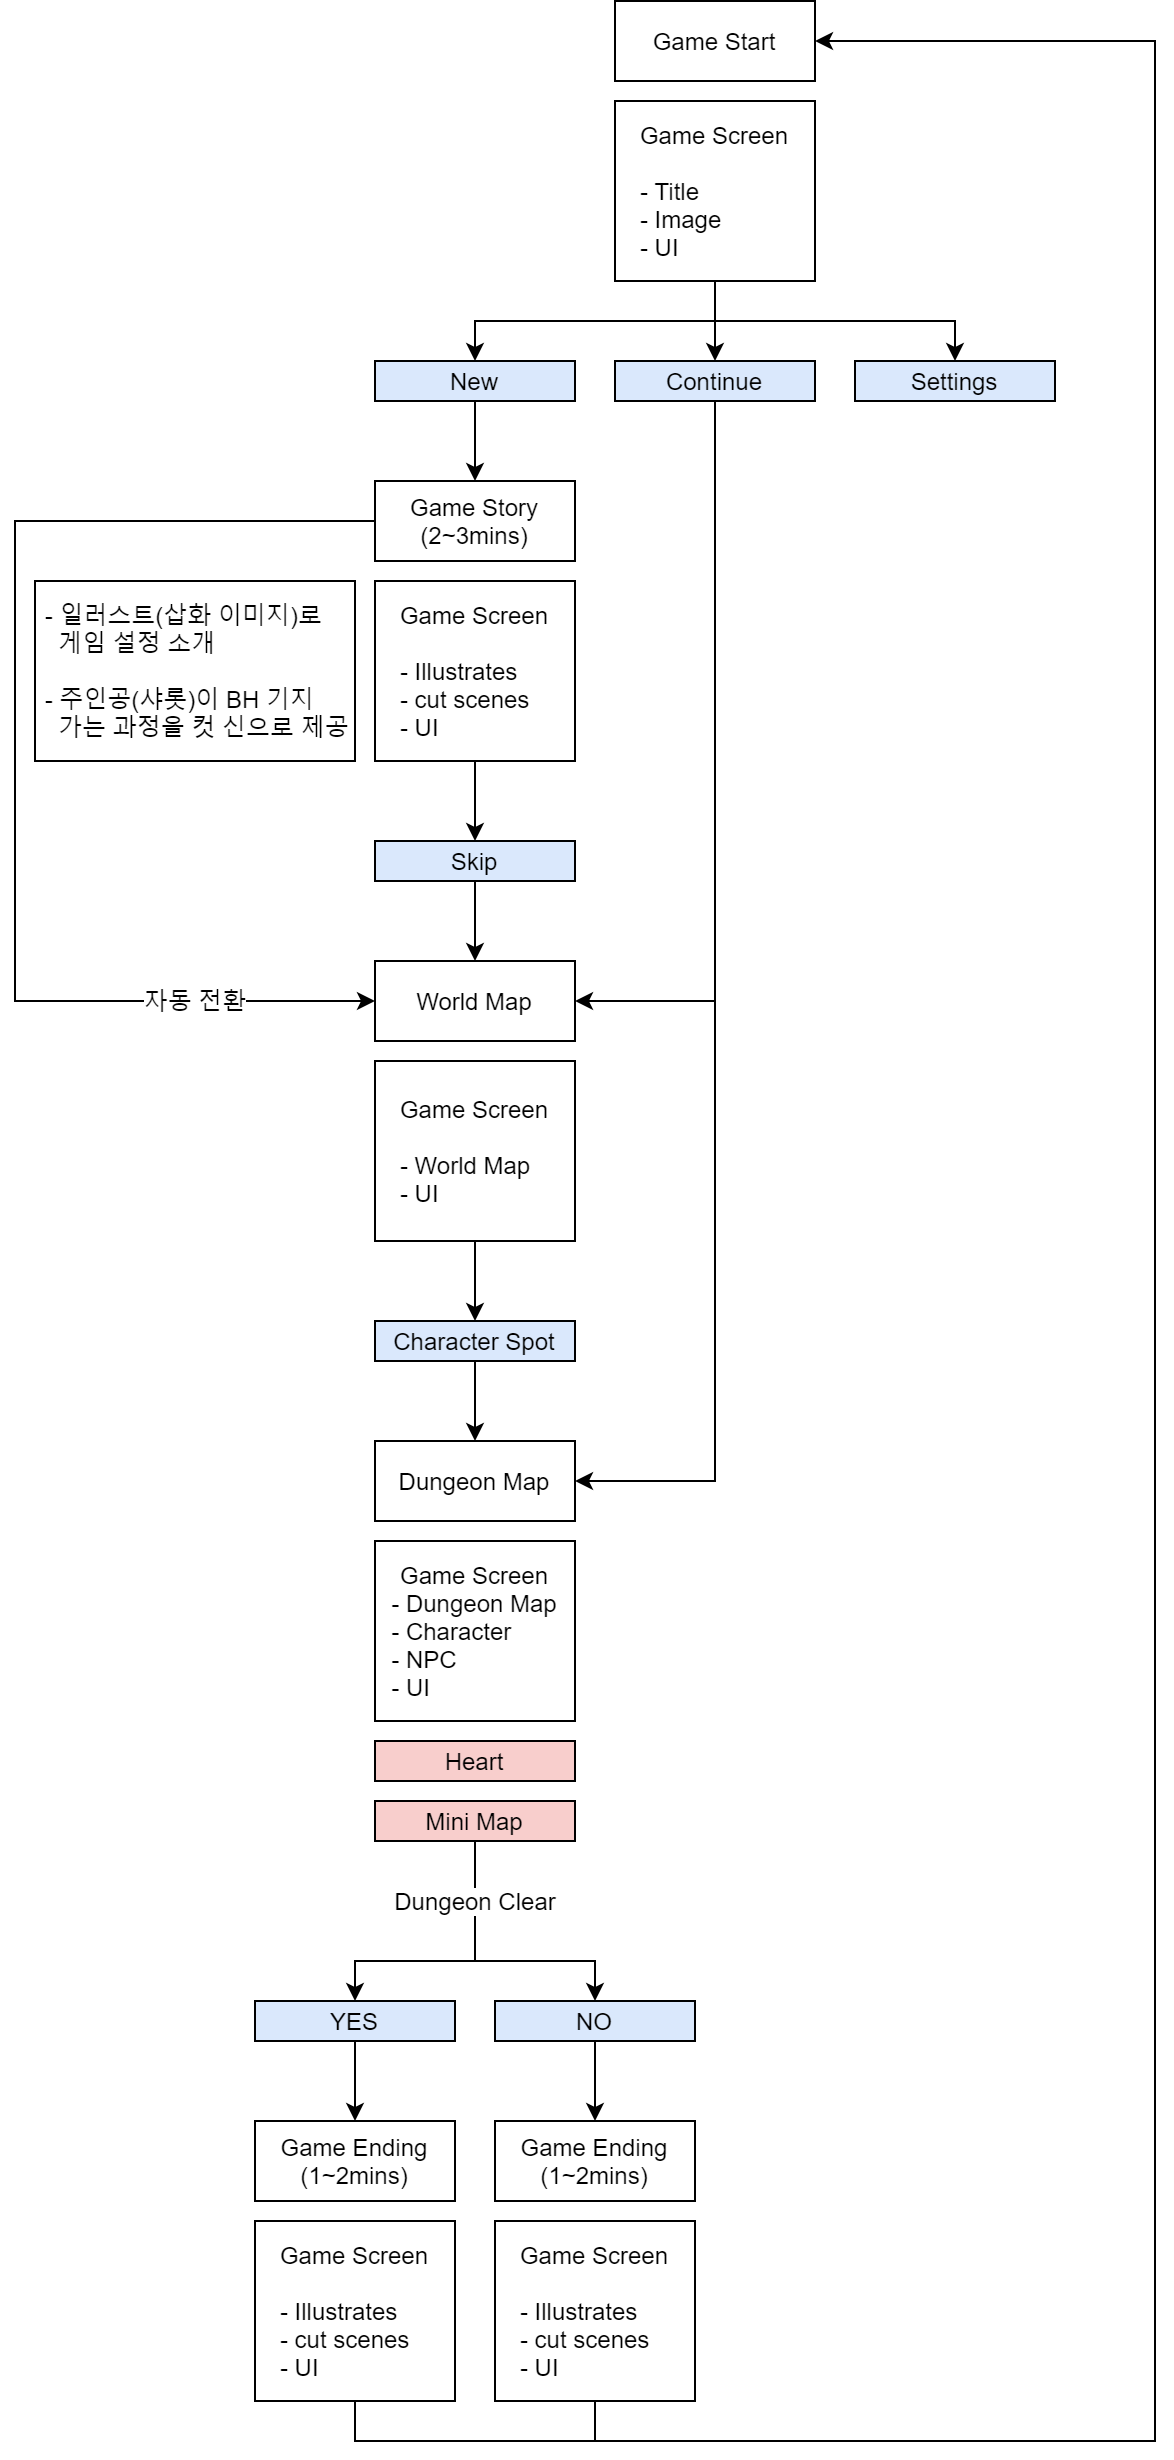

The diagram above was exported from draw.io. Its source (the exported page's mxGraphModel, read from the mxfile embedded in the PNG):
<mxGraphModel dx="1117" dy="2663" grid="1" gridSize="10" guides="1" tooltips="1" connect="1" arrows="1" fold="1" page="1" pageScale="1" pageWidth="1169" pageHeight="1654" math="0" shadow="0">
  <root>
    <mxCell id="0" />
    <mxCell id="1" parent="0" />
    <mxCell id="Xv2ebRHx3Nh3RsDqWTFA-1" value="Game Start" style="rounded=0;whiteSpace=wrap;html=1;" vertex="1" parent="1">
      <mxGeometry x="530" y="-1600" width="100" height="40" as="geometry" />
    </mxCell>
    <mxCell id="Xv2ebRHx3Nh3RsDqWTFA-15" style="edgeStyle=orthogonalEdgeStyle;rounded=0;orthogonalLoop=1;jettySize=auto;html=1;exitX=0.5;exitY=1;exitDx=0;exitDy=0;entryX=0.5;entryY=0;entryDx=0;entryDy=0;" edge="1" parent="1" source="Xv2ebRHx3Nh3RsDqWTFA-2" target="Xv2ebRHx3Nh3RsDqWTFA-8">
      <mxGeometry relative="1" as="geometry">
        <mxPoint x="580" y="-1430" as="targetPoint" />
      </mxGeometry>
    </mxCell>
    <mxCell id="Xv2ebRHx3Nh3RsDqWTFA-18" style="edgeStyle=orthogonalEdgeStyle;rounded=0;orthogonalLoop=1;jettySize=auto;html=1;exitX=0.5;exitY=1;exitDx=0;exitDy=0;entryX=0.5;entryY=0;entryDx=0;entryDy=0;" edge="1" parent="1" source="Xv2ebRHx3Nh3RsDqWTFA-2" target="Xv2ebRHx3Nh3RsDqWTFA-3">
      <mxGeometry relative="1" as="geometry" />
    </mxCell>
    <mxCell id="Xv2ebRHx3Nh3RsDqWTFA-19" style="edgeStyle=orthogonalEdgeStyle;rounded=0;orthogonalLoop=1;jettySize=auto;html=1;exitX=0.5;exitY=1;exitDx=0;exitDy=0;" edge="1" parent="1" source="Xv2ebRHx3Nh3RsDqWTFA-2" target="Xv2ebRHx3Nh3RsDqWTFA-9">
      <mxGeometry relative="1" as="geometry" />
    </mxCell>
    <mxCell id="Xv2ebRHx3Nh3RsDqWTFA-2" value="Game Screen&lt;br style=&quot;font-size: 6px&quot;&gt;&lt;font style=&quot;font-size: 5px&quot;&gt;&amp;nbsp;&lt;/font&gt;&lt;br style=&quot;font-size: 6px&quot;&gt;&lt;div style=&quot;text-align: left&quot;&gt;&lt;span&gt;- Title&lt;/span&gt;&lt;/div&gt;&lt;div style=&quot;text-align: left&quot;&gt;&lt;span&gt;- Image&lt;/span&gt;&lt;/div&gt;&lt;div style=&quot;text-align: left&quot;&gt;&lt;span&gt;- UI&lt;/span&gt;&lt;/div&gt;" style="rounded=0;whiteSpace=wrap;html=1;" vertex="1" parent="1">
      <mxGeometry x="530" y="-1550" width="100" height="90" as="geometry" />
    </mxCell>
    <mxCell id="Xv2ebRHx3Nh3RsDqWTFA-26" style="edgeStyle=orthogonalEdgeStyle;rounded=0;orthogonalLoop=1;jettySize=auto;html=1;exitX=0.5;exitY=1;exitDx=0;exitDy=0;entryX=0.5;entryY=0;entryDx=0;entryDy=0;" edge="1" parent="1" source="Xv2ebRHx3Nh3RsDqWTFA-3" target="Xv2ebRHx3Nh3RsDqWTFA-20">
      <mxGeometry relative="1" as="geometry" />
    </mxCell>
    <mxCell id="Xv2ebRHx3Nh3RsDqWTFA-3" value="&lt;span&gt;New&lt;br&gt;&lt;/span&gt;" style="rounded=0;whiteSpace=wrap;html=1;align=center;fillColor=#dae8fc;strokeColor=#000000;" vertex="1" parent="1">
      <mxGeometry x="410" y="-1420" width="100" height="20" as="geometry" />
    </mxCell>
    <mxCell id="Xv2ebRHx3Nh3RsDqWTFA-44" style="edgeStyle=orthogonalEdgeStyle;rounded=0;orthogonalLoop=1;jettySize=auto;html=1;exitX=0.5;exitY=1;exitDx=0;exitDy=0;entryX=1;entryY=0.5;entryDx=0;entryDy=0;" edge="1" parent="1" source="Xv2ebRHx3Nh3RsDqWTFA-8" target="Xv2ebRHx3Nh3RsDqWTFA-29">
      <mxGeometry relative="1" as="geometry" />
    </mxCell>
    <mxCell id="Xv2ebRHx3Nh3RsDqWTFA-45" style="edgeStyle=orthogonalEdgeStyle;rounded=0;orthogonalLoop=1;jettySize=auto;html=1;exitX=0.5;exitY=1;exitDx=0;exitDy=0;entryX=1;entryY=0.5;entryDx=0;entryDy=0;" edge="1" parent="1" source="Xv2ebRHx3Nh3RsDqWTFA-8" target="Xv2ebRHx3Nh3RsDqWTFA-36">
      <mxGeometry relative="1" as="geometry" />
    </mxCell>
    <mxCell id="Xv2ebRHx3Nh3RsDqWTFA-8" value="&lt;span style=&quot;text-align: left ; white-space: nowrap&quot;&gt;Continue&lt;/span&gt;&lt;span&gt;&lt;br&gt;&lt;/span&gt;" style="rounded=0;whiteSpace=wrap;html=1;align=center;fillColor=#dae8fc;strokeColor=#000000;" vertex="1" parent="1">
      <mxGeometry x="530" y="-1420" width="100" height="20" as="geometry" />
    </mxCell>
    <mxCell id="Xv2ebRHx3Nh3RsDqWTFA-9" value="&lt;span style=&quot;text-align: left ; white-space: nowrap&quot;&gt;Settings&lt;/span&gt;&lt;span&gt;&lt;br&gt;&lt;/span&gt;" style="rounded=0;whiteSpace=wrap;html=1;align=center;fillColor=#dae8fc;strokeColor=#000000;" vertex="1" parent="1">
      <mxGeometry x="650" y="-1420" width="100" height="20" as="geometry" />
    </mxCell>
    <mxCell id="Xv2ebRHx3Nh3RsDqWTFA-31" value="&lt;font style=&quot;font-size: 12px&quot;&gt;자동 전환&lt;/font&gt;" style="edgeStyle=orthogonalEdgeStyle;rounded=0;orthogonalLoop=1;jettySize=auto;html=1;exitX=0;exitY=0.5;exitDx=0;exitDy=0;entryX=0;entryY=0.5;entryDx=0;entryDy=0;" edge="1" parent="1" source="Xv2ebRHx3Nh3RsDqWTFA-20" target="Xv2ebRHx3Nh3RsDqWTFA-29">
      <mxGeometry x="0.7" relative="1" as="geometry">
        <Array as="points">
          <mxPoint x="230" y="-1340" />
          <mxPoint x="230" y="-1100" />
        </Array>
        <mxPoint as="offset" />
      </mxGeometry>
    </mxCell>
    <mxCell id="Xv2ebRHx3Nh3RsDqWTFA-20" value="Game Story&lt;br&gt;(2~3mins)" style="rounded=0;whiteSpace=wrap;html=1;" vertex="1" parent="1">
      <mxGeometry x="410" y="-1360" width="100" height="40" as="geometry" />
    </mxCell>
    <mxCell id="Xv2ebRHx3Nh3RsDqWTFA-21" style="edgeStyle=orthogonalEdgeStyle;rounded=0;orthogonalLoop=1;jettySize=auto;html=1;exitX=0.5;exitY=1;exitDx=0;exitDy=0;" edge="1" parent="1" source="Xv2ebRHx3Nh3RsDqWTFA-20" target="Xv2ebRHx3Nh3RsDqWTFA-20">
      <mxGeometry relative="1" as="geometry" />
    </mxCell>
    <mxCell id="Xv2ebRHx3Nh3RsDqWTFA-27" style="edgeStyle=orthogonalEdgeStyle;rounded=0;orthogonalLoop=1;jettySize=auto;html=1;exitX=0.5;exitY=1;exitDx=0;exitDy=0;entryX=0.5;entryY=0;entryDx=0;entryDy=0;" edge="1" parent="1" source="Xv2ebRHx3Nh3RsDqWTFA-23" target="Xv2ebRHx3Nh3RsDqWTFA-24">
      <mxGeometry relative="1" as="geometry" />
    </mxCell>
    <mxCell id="Xv2ebRHx3Nh3RsDqWTFA-23" value="Game Screen&lt;br style=&quot;font-size: 6px&quot;&gt;&lt;font style=&quot;font-size: 5px&quot;&gt;&amp;nbsp;&lt;/font&gt;&lt;br style=&quot;font-size: 6px&quot;&gt;&lt;div style=&quot;text-align: left&quot;&gt;&lt;span&gt;- Illustrates&lt;/span&gt;&lt;br&gt;&lt;/div&gt;&lt;div style=&quot;text-align: left&quot;&gt;&lt;span&gt;- cut scenes&lt;/span&gt;&lt;/div&gt;&lt;div style=&quot;text-align: left&quot;&gt;&lt;span&gt;- UI&lt;/span&gt;&lt;/div&gt;" style="rounded=0;whiteSpace=wrap;html=1;" vertex="1" parent="1">
      <mxGeometry x="410" y="-1310" width="100" height="90" as="geometry" />
    </mxCell>
    <mxCell id="Xv2ebRHx3Nh3RsDqWTFA-30" style="edgeStyle=orthogonalEdgeStyle;rounded=0;orthogonalLoop=1;jettySize=auto;html=1;exitX=0.5;exitY=1;exitDx=0;exitDy=0;entryX=0.5;entryY=0;entryDx=0;entryDy=0;" edge="1" parent="1" source="Xv2ebRHx3Nh3RsDqWTFA-24" target="Xv2ebRHx3Nh3RsDqWTFA-29">
      <mxGeometry relative="1" as="geometry" />
    </mxCell>
    <mxCell id="Xv2ebRHx3Nh3RsDqWTFA-24" value="&lt;span&gt;Skip&lt;br&gt;&lt;/span&gt;" style="rounded=0;whiteSpace=wrap;html=1;align=center;fillColor=#dae8fc;strokeColor=#000000;" vertex="1" parent="1">
      <mxGeometry x="410" y="-1180" width="100" height="20" as="geometry" />
    </mxCell>
    <mxCell id="Xv2ebRHx3Nh3RsDqWTFA-28" value="&lt;span&gt;&amp;nbsp;- 일러스트(삽화 이미지)로&amp;nbsp;&lt;br&gt;&amp;nbsp; &amp;nbsp;게임 설정 소개&lt;br&gt;&lt;br&gt;&amp;nbsp;- 주인공(샤롯)이 BH 기지&lt;br&gt;&amp;nbsp; &amp;nbsp;가는 과정을 컷 신으로 제공&lt;br&gt;&lt;/span&gt;" style="rounded=0;whiteSpace=wrap;html=1;align=left;" vertex="1" parent="1">
      <mxGeometry x="240" y="-1310" width="160" height="90" as="geometry" />
    </mxCell>
    <mxCell id="Xv2ebRHx3Nh3RsDqWTFA-29" value="World Map" style="rounded=0;whiteSpace=wrap;html=1;" vertex="1" parent="1">
      <mxGeometry x="410" y="-1120" width="100" height="40" as="geometry" />
    </mxCell>
    <mxCell id="Xv2ebRHx3Nh3RsDqWTFA-35" style="edgeStyle=orthogonalEdgeStyle;rounded=0;orthogonalLoop=1;jettySize=auto;html=1;exitX=0.5;exitY=1;exitDx=0;exitDy=0;entryX=0.5;entryY=0;entryDx=0;entryDy=0;" edge="1" parent="1" source="Xv2ebRHx3Nh3RsDqWTFA-32" target="Xv2ebRHx3Nh3RsDqWTFA-34">
      <mxGeometry relative="1" as="geometry" />
    </mxCell>
    <mxCell id="Xv2ebRHx3Nh3RsDqWTFA-32" value="Game Screen&lt;br&gt;&lt;br&gt;&lt;div style=&quot;text-align: left&quot;&gt;&lt;span&gt;- World Map&lt;/span&gt;&lt;/div&gt;&lt;div style=&quot;text-align: left&quot;&gt;&lt;span&gt;- UI&lt;/span&gt;&lt;/div&gt;" style="rounded=0;whiteSpace=wrap;html=1;" vertex="1" parent="1">
      <mxGeometry x="410" y="-1070" width="100" height="90" as="geometry" />
    </mxCell>
    <mxCell id="Xv2ebRHx3Nh3RsDqWTFA-38" style="edgeStyle=orthogonalEdgeStyle;rounded=0;orthogonalLoop=1;jettySize=auto;html=1;exitX=0.5;exitY=1;exitDx=0;exitDy=0;entryX=0.5;entryY=0;entryDx=0;entryDy=0;" edge="1" parent="1" source="Xv2ebRHx3Nh3RsDqWTFA-34" target="Xv2ebRHx3Nh3RsDqWTFA-36">
      <mxGeometry relative="1" as="geometry" />
    </mxCell>
    <mxCell id="Xv2ebRHx3Nh3RsDqWTFA-34" value="&lt;span&gt;Character Spot&lt;br&gt;&lt;/span&gt;" style="rounded=0;whiteSpace=wrap;html=1;align=center;fillColor=#dae8fc;strokeColor=#000000;" vertex="1" parent="1">
      <mxGeometry x="410" y="-940" width="100" height="20" as="geometry" />
    </mxCell>
    <mxCell id="Xv2ebRHx3Nh3RsDqWTFA-36" value="Dungeon Map" style="rounded=0;whiteSpace=wrap;html=1;" vertex="1" parent="1">
      <mxGeometry x="410" y="-880" width="100" height="40" as="geometry" />
    </mxCell>
    <mxCell id="Xv2ebRHx3Nh3RsDqWTFA-37" value="Game Screen&lt;br&gt;&lt;span style=&quot;text-align: left&quot;&gt;- Dungeon Map&lt;/span&gt;&lt;br&gt;&lt;div style=&quot;text-align: left&quot;&gt;&lt;span&gt;- Character&lt;/span&gt;&lt;/div&gt;&lt;div style=&quot;text-align: left&quot;&gt;&lt;span&gt;- NPC&lt;/span&gt;&lt;/div&gt;&lt;div style=&quot;text-align: left&quot;&gt;&lt;span&gt;- UI&lt;/span&gt;&lt;/div&gt;" style="rounded=0;whiteSpace=wrap;html=1;" vertex="1" parent="1">
      <mxGeometry x="410" y="-830" width="100" height="90" as="geometry" />
    </mxCell>
    <mxCell id="Xv2ebRHx3Nh3RsDqWTFA-39" value="&lt;span&gt;Heart&lt;br&gt;&lt;/span&gt;" style="rounded=0;whiteSpace=wrap;html=1;align=center;fillColor=#f8cecc;strokeColor=#000000;" vertex="1" parent="1">
      <mxGeometry x="410" y="-730" width="100" height="20" as="geometry" />
    </mxCell>
    <mxCell id="Xv2ebRHx3Nh3RsDqWTFA-50" style="edgeStyle=orthogonalEdgeStyle;rounded=0;orthogonalLoop=1;jettySize=auto;html=1;exitX=0.5;exitY=1;exitDx=0;exitDy=0;entryX=0.5;entryY=0;entryDx=0;entryDy=0;" edge="1" parent="1" source="Xv2ebRHx3Nh3RsDqWTFA-40" target="Xv2ebRHx3Nh3RsDqWTFA-48">
      <mxGeometry relative="1" as="geometry">
        <Array as="points">
          <mxPoint x="460" y="-620" />
          <mxPoint x="400" y="-620" />
        </Array>
      </mxGeometry>
    </mxCell>
    <mxCell id="Xv2ebRHx3Nh3RsDqWTFA-51" value="&lt;font style=&quot;font-size: 12px&quot;&gt;Dungeon Clear&lt;/font&gt;" style="edgeStyle=orthogonalEdgeStyle;rounded=0;orthogonalLoop=1;jettySize=auto;html=1;exitX=0.5;exitY=1;exitDx=0;exitDy=0;" edge="1" parent="1" source="Xv2ebRHx3Nh3RsDqWTFA-40" target="Xv2ebRHx3Nh3RsDqWTFA-49">
      <mxGeometry x="-0.5714" relative="1" as="geometry">
        <Array as="points">
          <mxPoint x="460" y="-620" />
          <mxPoint x="520" y="-620" />
        </Array>
        <mxPoint as="offset" />
      </mxGeometry>
    </mxCell>
    <mxCell id="Xv2ebRHx3Nh3RsDqWTFA-40" value="&lt;span&gt;Mini Map&lt;br&gt;&lt;/span&gt;" style="rounded=0;whiteSpace=wrap;html=1;align=center;fillColor=#f8cecc;strokeColor=#000000;" vertex="1" parent="1">
      <mxGeometry x="410" y="-700" width="100" height="20" as="geometry" />
    </mxCell>
    <mxCell id="Xv2ebRHx3Nh3RsDqWTFA-41" style="edgeStyle=orthogonalEdgeStyle;rounded=0;orthogonalLoop=1;jettySize=auto;html=1;exitX=0.5;exitY=1;exitDx=0;exitDy=0;" edge="1" parent="1" source="Xv2ebRHx3Nh3RsDqWTFA-40" target="Xv2ebRHx3Nh3RsDqWTFA-40">
      <mxGeometry relative="1" as="geometry" />
    </mxCell>
    <mxCell id="Xv2ebRHx3Nh3RsDqWTFA-46" value="Game Ending&lt;br&gt;(1~2mins)" style="rounded=0;whiteSpace=wrap;html=1;" vertex="1" parent="1">
      <mxGeometry x="350" y="-540" width="100" height="40" as="geometry" />
    </mxCell>
    <mxCell id="Xv2ebRHx3Nh3RsDqWTFA-62" style="edgeStyle=orthogonalEdgeStyle;rounded=0;orthogonalLoop=1;jettySize=auto;html=1;exitX=0.5;exitY=1;exitDx=0;exitDy=0;entryX=0.5;entryY=1;entryDx=0;entryDy=0;endArrow=none;endFill=0;" edge="1" parent="1" source="Xv2ebRHx3Nh3RsDqWTFA-47" target="Xv2ebRHx3Nh3RsDqWTFA-54">
      <mxGeometry relative="1" as="geometry" />
    </mxCell>
    <mxCell id="Xv2ebRHx3Nh3RsDqWTFA-47" value="Game Screen&lt;br style=&quot;font-size: 6px&quot;&gt;&lt;font style=&quot;font-size: 5px&quot;&gt;&amp;nbsp;&lt;/font&gt;&lt;br style=&quot;font-size: 6px&quot;&gt;&lt;div style=&quot;text-align: left&quot;&gt;&lt;span&gt;- Illustrates&lt;/span&gt;&lt;br&gt;&lt;/div&gt;&lt;div style=&quot;text-align: left&quot;&gt;&lt;span&gt;- cut scenes&lt;/span&gt;&lt;/div&gt;&lt;div style=&quot;text-align: left&quot;&gt;&lt;span&gt;- UI&lt;/span&gt;&lt;/div&gt;" style="rounded=0;whiteSpace=wrap;html=1;" vertex="1" parent="1">
      <mxGeometry x="350" y="-490" width="100" height="90" as="geometry" />
    </mxCell>
    <mxCell id="Xv2ebRHx3Nh3RsDqWTFA-55" style="edgeStyle=orthogonalEdgeStyle;rounded=0;orthogonalLoop=1;jettySize=auto;html=1;exitX=0.5;exitY=1;exitDx=0;exitDy=0;entryX=0.5;entryY=0;entryDx=0;entryDy=0;" edge="1" parent="1" source="Xv2ebRHx3Nh3RsDqWTFA-48" target="Xv2ebRHx3Nh3RsDqWTFA-46">
      <mxGeometry relative="1" as="geometry" />
    </mxCell>
    <mxCell id="Xv2ebRHx3Nh3RsDqWTFA-48" value="&lt;span&gt;YES&lt;br&gt;&lt;/span&gt;" style="rounded=0;whiteSpace=wrap;html=1;align=center;fillColor=#dae8fc;strokeColor=#000000;" vertex="1" parent="1">
      <mxGeometry x="350" y="-600" width="100" height="20" as="geometry" />
    </mxCell>
    <mxCell id="Xv2ebRHx3Nh3RsDqWTFA-56" style="edgeStyle=orthogonalEdgeStyle;rounded=0;orthogonalLoop=1;jettySize=auto;html=1;exitX=0.5;exitY=1;exitDx=0;exitDy=0;entryX=0.5;entryY=0;entryDx=0;entryDy=0;" edge="1" parent="1" source="Xv2ebRHx3Nh3RsDqWTFA-49" target="Xv2ebRHx3Nh3RsDqWTFA-53">
      <mxGeometry relative="1" as="geometry" />
    </mxCell>
    <mxCell id="Xv2ebRHx3Nh3RsDqWTFA-49" value="&lt;span&gt;NO&lt;br&gt;&lt;/span&gt;" style="rounded=0;whiteSpace=wrap;html=1;align=center;fillColor=#dae8fc;strokeColor=#000000;" vertex="1" parent="1">
      <mxGeometry x="470" y="-600" width="100" height="20" as="geometry" />
    </mxCell>
    <mxCell id="Xv2ebRHx3Nh3RsDqWTFA-53" value="Game Ending&lt;br&gt;(1~2mins)" style="rounded=0;whiteSpace=wrap;html=1;" vertex="1" parent="1">
      <mxGeometry x="470" y="-540" width="100" height="40" as="geometry" />
    </mxCell>
    <mxCell id="Xv2ebRHx3Nh3RsDqWTFA-64" style="edgeStyle=orthogonalEdgeStyle;rounded=0;orthogonalLoop=1;jettySize=auto;html=1;exitX=0.5;exitY=1;exitDx=0;exitDy=0;entryX=1;entryY=0.5;entryDx=0;entryDy=0;endArrow=classic;endFill=1;" edge="1" parent="1" source="Xv2ebRHx3Nh3RsDqWTFA-54" target="Xv2ebRHx3Nh3RsDqWTFA-1">
      <mxGeometry relative="1" as="geometry">
        <Array as="points">
          <mxPoint x="520" y="-380" />
          <mxPoint x="800" y="-380" />
          <mxPoint x="800" y="-1580" />
        </Array>
      </mxGeometry>
    </mxCell>
    <mxCell id="Xv2ebRHx3Nh3RsDqWTFA-54" value="Game Screen&lt;br style=&quot;font-size: 6px&quot;&gt;&lt;font style=&quot;font-size: 5px&quot;&gt;&amp;nbsp;&lt;/font&gt;&lt;br style=&quot;font-size: 6px&quot;&gt;&lt;div style=&quot;text-align: left&quot;&gt;&lt;span&gt;- Illustrates&lt;/span&gt;&lt;br&gt;&lt;/div&gt;&lt;div style=&quot;text-align: left&quot;&gt;&lt;span&gt;- cut scenes&lt;/span&gt;&lt;/div&gt;&lt;div style=&quot;text-align: left&quot;&gt;&lt;span&gt;- UI&lt;/span&gt;&lt;/div&gt;" style="rounded=0;whiteSpace=wrap;html=1;" vertex="1" parent="1">
      <mxGeometry x="470" y="-490" width="100" height="90" as="geometry" />
    </mxCell>
  </root>
</mxGraphModel>